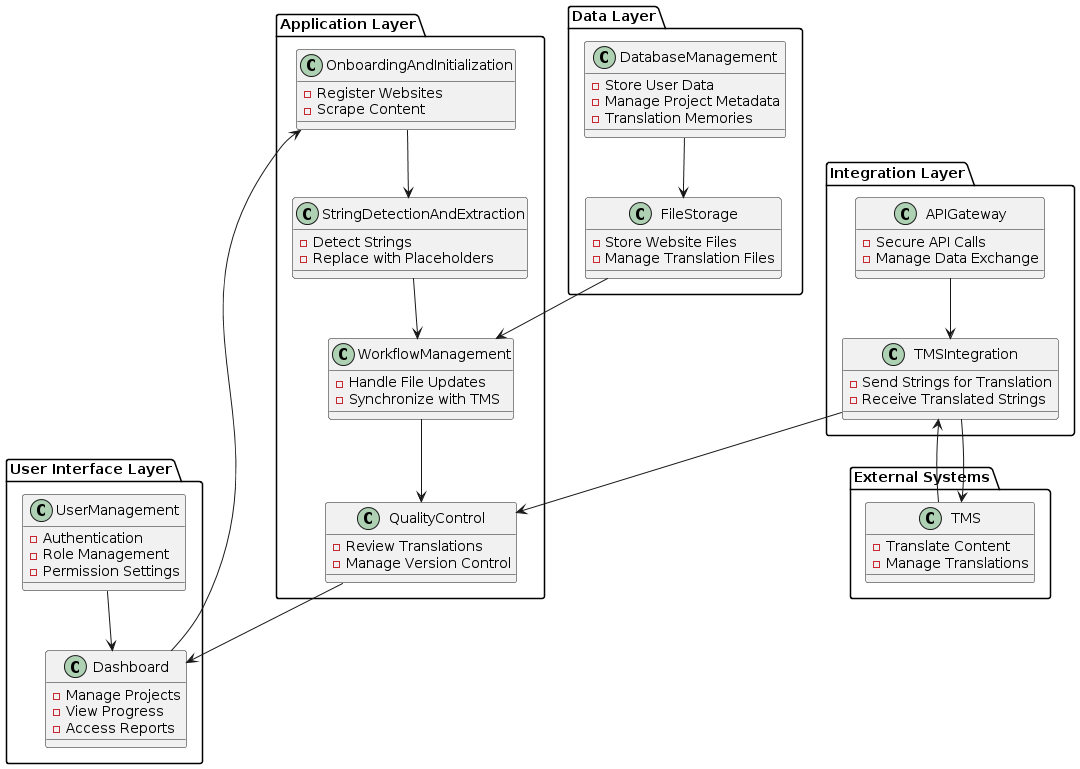

The diagram above was rendered by PlantUML. Its source (embedded in the PNG):
@startuml
package "User Interface Layer" {
    class Dashboard {
        - Manage Projects
        - View Progress
        - Access Reports
    }
    class UserManagement {
        - Authentication
        - Role Management
        - Permission Settings
    }
}

package "Application Layer" {
    class OnboardingAndInitialization {
        - Register Websites
        - Scrape Content
    }
    class StringDetectionAndExtraction {
        - Detect Strings
        - Replace with Placeholders
    }
    class WorkflowManagement {
        - Handle File Updates
        - Synchronize with TMS
    }
    class QualityControl {
        - Review Translations
        - Manage Version Control
    }
}

package "Integration Layer" {
    class APIGateway {
        - Secure API Calls
        - Manage Data Exchange
    }
    class TMSIntegration {
        - Send Strings for Translation
        - Receive Translated Strings
    }
}

package "Data Layer" {
    class DatabaseManagement {
        - Store User Data
        - Manage Project Metadata
        - Translation Memories
    }
    class FileStorage {
        - Store Website Files
        - Manage Translation Files
    }
}

package "External Systems" {
    class TMS {
        - Translate Content
        - Manage Translations
    }
}

UserManagement --> Dashboard
Dashboard --> OnboardingAndInitialization
OnboardingAndInitialization --> StringDetectionAndExtraction
StringDetectionAndExtraction --> WorkflowManagement
WorkflowManagement --> QualityControl
QualityControl --> Dashboard
APIGateway --> TMSIntegration
TMSIntegration --> TMS
TMS --> TMSIntegration
TMSIntegration --> QualityControl
DatabaseManagement --> FileStorage
FileStorage --> WorkflowManagement
@enduml